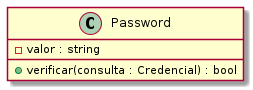

The diagram above was rendered by PlantUML. Its source (embedded in the PNG):
@startuml

class Password {
        - valor : string

        + verificar(consulta : Credencial) : bool
}

@enduml